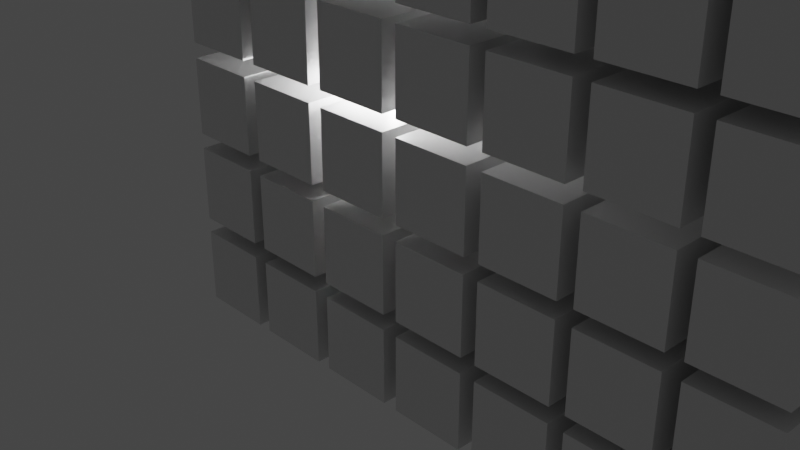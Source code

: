 # Source: Array_Modifiers.blend  (saved by Blender 2.93.21; exported with 4.5.12 LTS)
import bpy
from mathutils import Matrix  # noqa: F401  (used for matrix-valued properties, if any)

bpy.ops.wm.read_factory_settings(use_empty=True)
scene = bpy.context.scene
scene.name = 'Scene'

# ---- collections
col_collection = bpy.data.collections.new('Collection'); scene.collection.children.link(col_collection)

# ---- materials (node trees are filled in below, after node groups)
mat_material = bpy.data.materials.new('Material')
mat_material.alpha_threshold = 0.0
mat_material.use_transparent_shadow = False
mat_material.line_color = (0.0, 0.0, 0.0, 1.0)

# ---- material node trees
mat_material.use_nodes = True; mat_material.node_tree.nodes.clear()
_N = mat_material.node_tree.nodes; _L = mat_material.node_tree.links
n0 = _N.new('ShaderNodeOutputMaterial'); n0.name = 'Material Output'; n0.location = (300, 300)
n1 = _N.new('ShaderNodeBsdfPrincipled'); n1.name = 'Principled BSDF'; n1.location = (10, 300)
n1.distribution = 'GGX'
n1.subsurface_method = 'BURLEY'
n1.inputs[2].default_value = 0.4
n1.inputs[3].default_value = 1.45
n1.inputs[27].default_value = (0.0, 0.0, 0.0, 1.0)
n1.inputs[28].default_value = 1.0
_L.new(n1.outputs[0], n0.inputs[0])
n0.is_active_output = True

# ---- world
world_world = bpy.data.worlds.new('World'); scene.world = world_world
world_world.use_nodes = True; world_world.node_tree.nodes.clear()
_N = world_world.node_tree.nodes; _L = world_world.node_tree.links
n0 = _N.new('ShaderNodeOutputWorld'); n0.name = 'World Output'; n0.location = (300, 300)
n1 = _N.new('ShaderNodeBackground'); n1.name = 'Background'; n1.location = (10, 300)
n1.inputs[0].default_value = (0.05088, 0.05088, 0.05088, 1.0)
_L.new(n1.outputs[0], n0.inputs[0])
n0.is_active_output = True
world_world.color = (0.05088, 0.05088, 0.05088)
world_world.use_sun_shadow = False
world_world.sun_shadow_jitter_overblur = 0.0

# ---- cameras
cam_camera = bpy.data.cameras.new('Camera')
cam_camera.clip_end = 100.0
cam_camera.ortho_scale = 7.314

# ---- lights
light_light = bpy.data.lights.new('Light', 'POINT')
light_light.transmission_factor = 0.0
light_light.energy = 1000.0
light_light.shadow_soft_size = 0.1
light_light.shadow_maximum_resolution = 0.006
light_light.use_absolute_resolution = True

# ---- meshes
me_cube = bpy.data.meshes.new('Cube')
me_cube.from_pydata([(1.0, 1.0, 1.0), (1.0, 1.0, -1.0), (1.0, -1.0, 1.0), (1.0, -1.0, -1.0), (-1.0, 1.0, 1.0), (-1.0, 1.0, -1.0), (-1.0, -1.0, 1.0), (-1.0, -1.0, -1.0)], [], [(0, 4, 6, 2), (3, 2, 6, 7), (7, 6, 4, 5), (5, 1, 3, 7), (1, 0, 2, 3), (5, 4, 0, 1)])
_uv = me_cube.uv_layers.new(name='UVMap')
_uv.uv.foreach_set('vector', [0.625, 0.5, 0.875, 0.5, 0.875, 0.75, 0.625, 0.75, 0.375, 0.75, 0.625, 0.75, 0.625, 1.0, 0.375, 1.0, 0.375, 0.0, 0.625, 0.0, 0.625, 0.25, 0.375, 0.25, 0.125, 0.5, 0.375, 0.5, 0.375, 0.75, 0.125, 0.75, 0.375, 0.5, 0.625, 0.5, 0.625, 0.75, 0.375, 0.75, 0.375, 0.25, 0.625, 0.25, 0.625, 0.5, 0.375, 0.5])
me_cube.materials.append(mat_material)
me_cube.use_remesh_preserve_volume = False
me_cube.use_remesh_preserve_attributes = False
me_cube.use_mirror_vertex_groups = False
me_cube.update()

# ---- objects
ob_cube = bpy.data.objects.new('Cube', me_cube)
ob_light = bpy.data.objects.new('Light', light_light)
ob_camera = bpy.data.objects.new('Camera', cam_camera)

# ---- transforms, parenting, visibility, modifiers, constraints
ob_cube.location = (0.0, 0.0, 0.0)
ob_cube.lock_rotations_4d = False
ob_cube.empty_display_type = 'ARROWS'
ob_cube.lineart.crease_threshold = 0.0
_m = ob_cube.modifiers.new('Array', 'ARRAY')
_m.count = 7
_m.relative_offset_displace = (1.2, 0.0, 0.0)
_m = ob_cube.modifiers.new('Array.001', 'ARRAY')
_m.count = 8
_m.relative_offset_displace = (0.0, 1.2, 0.0)
_m = ob_cube.modifiers.new('Array.002', 'ARRAY')
_m.count = 6
_m.relative_offset_displace = (0.0, 0.0, 1.2)
ob_light.location = (4.076, 1.005, 5.904)
ob_light.rotation_euler = (0.6503, 0.05522, 1.866)
ob_light.lock_rotations_4d = False
ob_light.empty_display_type = 'ARROWS'
ob_light.color = (0.0, 0.0, 0.0, 0.0)
ob_light.lineart.crease_threshold = 0.0
ob_camera.location = (21.66, -15.44, 14.33)
ob_camera.rotation_euler = (1.109, 0.0, 0.8149)
ob_camera.lock_rotations_4d = False
ob_camera.empty_display_type = 'ARROWS'
ob_camera.color = (0.0, 0.0, 0.0, 0.0)
ob_camera.display_type = 'WIRE'
ob_camera.lineart.crease_threshold = 0.0

# ---- collection membership
col_collection.objects.link(ob_cube)
col_collection.objects.link(ob_light)
col_collection.objects.link(ob_camera)

# ---- scene / render settings (as saved in the file)
scene.camera = ob_camera
scene.frame_start = 1; scene.frame_end = 250; scene.frame_set(0)
scene.render.engine = 'BLENDER_EEVEE_NEXT'
scene.cycles.use_denoising = False
scene.cycles.samples = 128
scene.cycles.sampling_pattern = 'TABULATED_SOBOL'
scene.cycles.use_adaptive_sampling = False
scene.cycles.use_light_tree = False
scene.view_settings.view_transform = 'Filmic'
bpy.context.view_layer.update()
